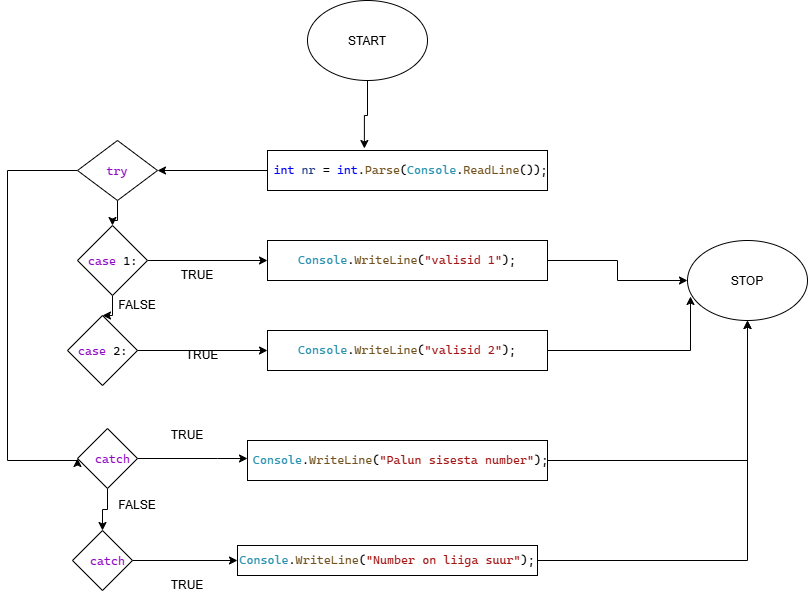

The diagram above was exported from draw.io. Its source (the exported page's mxGraphModel, read from the mxfile embedded in the PNG):
<mxGraphModel dx="772" dy="1136" grid="1" gridSize="10" guides="1" tooltips="1" connect="1" arrows="1" fold="1" page="1" pageScale="1" pageWidth="850" pageHeight="1100" math="0" shadow="0">
  <root>
    <mxCell id="0" />
    <mxCell id="1" parent="0" />
    <mxCell id="XJ59sweI_pO_tiVZ_Edh-1" parent="1" style="ellipse;whiteSpace=wrap;html=1;shapeInside=1;" value="&lt;div&gt;&lt;br&gt;&lt;/div&gt;&lt;div&gt;START&lt;/div&gt;" vertex="1">
      <mxGeometry height="80" width="120" x="440" y="20" as="geometry" />
    </mxCell>
    <mxCell id="XJ59sweI_pO_tiVZ_Edh-41" edge="1" parent="1" source="XJ59sweI_pO_tiVZ_Edh-2" style="edgeStyle=orthogonalEdgeStyle;rounded=0;orthogonalLoop=1;jettySize=auto;html=1;defaultLabelBackgroundColor=page;" target="XJ59sweI_pO_tiVZ_Edh-40">
      <mxGeometry relative="1" as="geometry" />
    </mxCell>
    <mxCell id="XJ59sweI_pO_tiVZ_Edh-2" parent="1" style="rounded=0;whiteSpace=wrap;html=1;" value="&lt;pre style=&quot;font-family: &amp;quot;Cascadia Mono&amp;quot;; font-size: 9pt;&quot;&gt; &lt;span style=&quot;color:#0000ff&quot;&gt;int&lt;/span&gt; &lt;span style=&quot;color:#1f377f&quot;&gt;nr&lt;/span&gt; = &lt;span style=&quot;color:#0000ff&quot;&gt;int&lt;/span&gt;.&lt;span style=&quot;color:#74531f&quot;&gt;Parse&lt;/span&gt;(&lt;span style=&quot;color:#2b91af&quot;&gt;Console&lt;/span&gt;.&lt;span style=&quot;color:#74531f&quot;&gt;ReadLine&lt;/span&gt;());&lt;/pre&gt;" vertex="1">
      <mxGeometry height="40" width="280" x="400" y="170" as="geometry" />
    </mxCell>
    <mxCell id="XJ59sweI_pO_tiVZ_Edh-3" edge="1" parent="1" source="XJ59sweI_pO_tiVZ_Edh-1" style="edgeStyle=orthogonalEdgeStyle;rounded=0;orthogonalLoop=1;jettySize=auto;html=1;entryX=0.346;entryY=-0.05;entryDx=0;entryDy=0;entryPerimeter=0;defaultLabelBackgroundColor=page;" target="XJ59sweI_pO_tiVZ_Edh-2">
      <mxGeometry relative="1" as="geometry" />
    </mxCell>
    <mxCell id="XJ59sweI_pO_tiVZ_Edh-7" edge="1" parent="1" source="XJ59sweI_pO_tiVZ_Edh-4" style="edgeStyle=orthogonalEdgeStyle;rounded=0;orthogonalLoop=1;jettySize=auto;html=1;defaultLabelBackgroundColor=page;" target="XJ59sweI_pO_tiVZ_Edh-6" value="">
      <mxGeometry relative="1" as="geometry" />
    </mxCell>
    <mxCell id="XJ59sweI_pO_tiVZ_Edh-9" edge="1" parent="1" source="XJ59sweI_pO_tiVZ_Edh-4" style="edgeStyle=orthogonalEdgeStyle;rounded=0;orthogonalLoop=1;jettySize=auto;html=1;defaultLabelBackgroundColor=page;" target="XJ59sweI_pO_tiVZ_Edh-8" value="">
      <mxGeometry relative="1" as="geometry" />
    </mxCell>
    <mxCell id="XJ59sweI_pO_tiVZ_Edh-4" parent="1" style="rhombus;whiteSpace=wrap;html=1;shapeInside=1;" value="&lt;pre style=&quot;font-family: &amp;quot;Cascadia Mono&amp;quot;; font-size: 9pt;&quot;&gt;&lt;span style=&quot;color:#8f08c4&quot;&gt;case&lt;/span&gt; 1:&lt;br&gt;&lt;/pre&gt;" vertex="1">
      <mxGeometry height="70" width="70" x="210" y="245" as="geometry" />
    </mxCell>
    <mxCell id="XJ59sweI_pO_tiVZ_Edh-17" edge="1" parent="1" source="XJ59sweI_pO_tiVZ_Edh-6" style="edgeStyle=orthogonalEdgeStyle;rounded=0;orthogonalLoop=1;jettySize=auto;html=1;defaultLabelBackgroundColor=page;" target="XJ59sweI_pO_tiVZ_Edh-16">
      <mxGeometry relative="1" as="geometry" />
    </mxCell>
    <mxCell id="XJ59sweI_pO_tiVZ_Edh-6" parent="1" style="rounded=0;whiteSpace=wrap;html=1;" value="&lt;pre style=&quot;font-family: &amp;quot;Cascadia Mono&amp;quot;; font-size: 9pt;&quot;&gt;&lt;span style=&quot;color:#2b91af&quot;&gt;Console&lt;/span&gt;.&lt;span style=&quot;color:#74531f&quot;&gt;WriteLine&lt;/span&gt;(&lt;span style=&quot;color:#a31515&quot;&gt;&quot;valisid 1&quot;&lt;/span&gt;);&lt;/pre&gt;" vertex="1">
      <mxGeometry height="40" width="280" x="400" y="260" as="geometry" />
    </mxCell>
    <mxCell id="XJ59sweI_pO_tiVZ_Edh-20" edge="1" parent="1" source="XJ59sweI_pO_tiVZ_Edh-8" style="edgeStyle=orthogonalEdgeStyle;rounded=0;orthogonalLoop=1;jettySize=auto;html=1;defaultLabelBackgroundColor=page;" target="XJ59sweI_pO_tiVZ_Edh-10">
      <mxGeometry relative="1" as="geometry" />
    </mxCell>
    <mxCell id="XJ59sweI_pO_tiVZ_Edh-8" parent="1" style="rhombus;whiteSpace=wrap;html=1;shapeInside=1;" value="&lt;pre style=&quot;font-family: &amp;quot;Cascadia Mono&amp;quot;; font-size: 9pt;&quot;&gt;&lt;span style=&quot;color: rgb(143, 8, 196);&quot;&gt;case&lt;/span&gt; 2:&lt;/pre&gt;" vertex="1">
      <mxGeometry height="70" width="70" x="200" y="335" as="geometry" />
    </mxCell>
    <mxCell id="XJ59sweI_pO_tiVZ_Edh-10" parent="1" style="rounded=0;whiteSpace=wrap;html=1;" value="&lt;pre style=&quot;font-family: &amp;quot;Cascadia Mono&amp;quot;; font-size: 9pt;&quot;&gt;&lt;span style=&quot;color:#2b91af&quot;&gt;Console&lt;/span&gt;.&lt;span style=&quot;color:#74531f&quot;&gt;WriteLine&lt;/span&gt;(&lt;span style=&quot;color:#a31515&quot;&gt;&quot;valisid 2&quot;&lt;/span&gt;);&lt;/pre&gt;" vertex="1">
      <mxGeometry height="40" width="280" x="400" y="350" as="geometry" />
    </mxCell>
    <mxCell id="XJ59sweI_pO_tiVZ_Edh-13" parent="1" style="text;html=1;whiteSpace=wrap;strokeColor=none;fillColor=none;align=center;verticalAlign=middle;rounded=0;" value="TRUE" vertex="1">
      <mxGeometry height="30" width="60" x="300" y="280" as="geometry" />
    </mxCell>
    <mxCell id="XJ59sweI_pO_tiVZ_Edh-15" parent="1" style="text;html=1;whiteSpace=wrap;strokeColor=none;fillColor=none;align=center;verticalAlign=middle;rounded=0;" value="FALSE" vertex="1">
      <mxGeometry height="20" width="40" x="250" y="315" as="geometry" />
    </mxCell>
    <mxCell id="XJ59sweI_pO_tiVZ_Edh-16" parent="1" style="ellipse;whiteSpace=wrap;html=1;shapeInside=1;" value="STOP" vertex="1">
      <mxGeometry height="80" width="120" x="820" y="260" as="geometry" />
    </mxCell>
    <mxCell id="XJ59sweI_pO_tiVZ_Edh-18" edge="1" parent="1" source="XJ59sweI_pO_tiVZ_Edh-10" style="edgeStyle=orthogonalEdgeStyle;rounded=0;orthogonalLoop=1;jettySize=auto;html=1;entryX=0.025;entryY=0.7;entryDx=0;entryDy=0;entryPerimeter=0;defaultLabelBackgroundColor=page;" target="XJ59sweI_pO_tiVZ_Edh-16">
      <mxGeometry relative="1" as="geometry" />
    </mxCell>
    <mxCell id="XJ59sweI_pO_tiVZ_Edh-12" parent="1" style="text;html=1;whiteSpace=wrap;strokeColor=none;fillColor=none;align=center;verticalAlign=middle;rounded=0;" value="TRUE" vertex="1">
      <mxGeometry height="30" width="60" x="305" y="360" as="geometry" />
    </mxCell>
    <mxCell id="XJ59sweI_pO_tiVZ_Edh-24" edge="1" parent="1" source="XJ59sweI_pO_tiVZ_Edh-21" style="edgeStyle=orthogonalEdgeStyle;rounded=0;orthogonalLoop=1;jettySize=auto;html=1;defaultLabelBackgroundColor=page;" target="XJ59sweI_pO_tiVZ_Edh-23">
      <mxGeometry relative="1" as="geometry">
        <Array as="points">
          <mxPoint x="350" y="478" />
          <mxPoint x="350" y="478" />
        </Array>
      </mxGeometry>
    </mxCell>
    <mxCell id="XJ59sweI_pO_tiVZ_Edh-27" edge="1" parent="1" source="XJ59sweI_pO_tiVZ_Edh-21" style="edgeStyle=orthogonalEdgeStyle;rounded=0;orthogonalLoop=1;jettySize=auto;html=1;defaultLabelBackgroundColor=page;" target="XJ59sweI_pO_tiVZ_Edh-26" value="">
      <mxGeometry relative="1" as="geometry" />
    </mxCell>
    <mxCell id="XJ59sweI_pO_tiVZ_Edh-21" parent="1" style="rhombus;whiteSpace=wrap;html=1;shapeInside=1;" value="&lt;pre style=&quot;font-family: &amp;quot;Cascadia Mono&amp;quot;; font-size: 9pt;&quot;&gt; &lt;span style=&quot;color:#8f08c4&quot;&gt;catch&lt;/span&gt;&lt;/pre&gt;" vertex="1">
      <mxGeometry height="60" width="60" x="210" y="448" as="geometry" />
    </mxCell>
    <mxCell id="XJ59sweI_pO_tiVZ_Edh-31" edge="1" parent="1" source="XJ59sweI_pO_tiVZ_Edh-23" style="edgeStyle=orthogonalEdgeStyle;rounded=0;orthogonalLoop=1;jettySize=auto;html=1;entryX=0.5;entryY=1;entryDx=0;entryDy=0;defaultLabelBackgroundColor=page;" target="XJ59sweI_pO_tiVZ_Edh-16">
      <mxGeometry relative="1" as="geometry" />
    </mxCell>
    <mxCell id="XJ59sweI_pO_tiVZ_Edh-23" parent="1" style="rounded=0;whiteSpace=wrap;html=1;" value="&lt;pre style=&quot;font-family: &amp;quot;Cascadia Mono&amp;quot;; font-size: 9pt;&quot;&gt; &lt;span style=&quot;color:#2b91af&quot;&gt;Console&lt;/span&gt;.&lt;span style=&quot;color:#74531f&quot;&gt;WriteLine&lt;/span&gt;(&lt;span style=&quot;color:#a31515&quot;&gt;&quot;Palun sisesta number&quot;&lt;/span&gt;);&lt;/pre&gt;" vertex="1">
      <mxGeometry height="40" width="300" x="380" y="460" as="geometry" />
    </mxCell>
    <mxCell id="XJ59sweI_pO_tiVZ_Edh-29" edge="1" parent="1" source="XJ59sweI_pO_tiVZ_Edh-26" style="edgeStyle=orthogonalEdgeStyle;rounded=0;orthogonalLoop=1;jettySize=auto;html=1;defaultLabelBackgroundColor=page;" target="XJ59sweI_pO_tiVZ_Edh-28">
      <mxGeometry relative="1" as="geometry" />
    </mxCell>
    <mxCell id="XJ59sweI_pO_tiVZ_Edh-26" parent="1" style="rhombus;whiteSpace=wrap;html=1;shapeInside=1;" value="&lt;pre style=&quot;font-family: &amp;quot;Cascadia Mono&amp;quot;; font-size: 9pt;&quot;&gt; &lt;span style=&quot;color: rgb(143, 8, 196);&quot;&gt;catch&lt;/span&gt;&lt;/pre&gt;" vertex="1">
      <mxGeometry height="60" width="60" x="205" y="550" as="geometry" />
    </mxCell>
    <mxCell id="XJ59sweI_pO_tiVZ_Edh-30" edge="1" parent="1" source="XJ59sweI_pO_tiVZ_Edh-28" style="edgeStyle=orthogonalEdgeStyle;rounded=0;orthogonalLoop=1;jettySize=auto;html=1;entryX=0.5;entryY=1;entryDx=0;entryDy=0;defaultLabelBackgroundColor=page;" target="XJ59sweI_pO_tiVZ_Edh-16">
      <mxGeometry relative="1" as="geometry" />
    </mxCell>
    <mxCell id="XJ59sweI_pO_tiVZ_Edh-28" parent="1" style="rounded=0;whiteSpace=wrap;html=1;" value="&lt;pre style=&quot;font-family: &amp;quot;Cascadia Mono&amp;quot;; font-size: 9pt;&quot;&gt;&lt;span style=&quot;color:#2b91af&quot;&gt;Console&lt;/span&gt;.&lt;span style=&quot;color:#74531f&quot;&gt;WriteLine&lt;/span&gt;(&lt;span style=&quot;color:#a31515&quot;&gt;&quot;Number on liiga suur&quot;&lt;/span&gt;);&lt;/pre&gt;" vertex="1">
      <mxGeometry height="30" width="300" x="370" y="565" as="geometry" />
    </mxCell>
    <mxCell id="XJ59sweI_pO_tiVZ_Edh-32" parent="1" style="text;html=1;whiteSpace=wrap;strokeColor=none;fillColor=none;align=center;verticalAlign=middle;rounded=0;" value="TRUE" vertex="1">
      <mxGeometry height="30" width="60" x="290" y="440" as="geometry" />
    </mxCell>
    <mxCell id="XJ59sweI_pO_tiVZ_Edh-33" parent="1" style="text;html=1;whiteSpace=wrap;strokeColor=none;fillColor=none;align=center;verticalAlign=middle;rounded=0;" value="TRUE" vertex="1">
      <mxGeometry height="30" width="60" x="290" y="590" as="geometry" />
    </mxCell>
    <mxCell id="XJ59sweI_pO_tiVZ_Edh-36" parent="1" style="text;html=1;whiteSpace=wrap;strokeColor=none;fillColor=none;align=center;verticalAlign=middle;rounded=0;" value="FALSE" vertex="1">
      <mxGeometry height="30" width="60" x="240" y="510" as="geometry" />
    </mxCell>
    <mxCell id="XJ59sweI_pO_tiVZ_Edh-43" edge="1" parent="1" source="XJ59sweI_pO_tiVZ_Edh-40" style="edgeStyle=orthogonalEdgeStyle;rounded=0;orthogonalLoop=1;jettySize=auto;html=1;entryX=0.5;entryY=0;entryDx=0;entryDy=0;defaultLabelBackgroundColor=page;" target="XJ59sweI_pO_tiVZ_Edh-4">
      <mxGeometry relative="1" as="geometry" />
    </mxCell>
    <mxCell id="XJ59sweI_pO_tiVZ_Edh-44" edge="1" parent="1" source="XJ59sweI_pO_tiVZ_Edh-40" style="edgeStyle=orthogonalEdgeStyle;rounded=0;orthogonalLoop=1;jettySize=auto;html=1;entryX=0;entryY=0.5;entryDx=0;entryDy=0;defaultLabelBackgroundColor=page;" target="XJ59sweI_pO_tiVZ_Edh-21">
      <mxGeometry relative="1" x="-0.0046" as="geometry">
        <Array as="points">
          <mxPoint x="140" y="190" />
          <mxPoint x="140" y="480" />
          <mxPoint x="210" y="480" />
        </Array>
      </mxGeometry>
    </mxCell>
    <mxCell id="XJ59sweI_pO_tiVZ_Edh-40" parent="1" style="rhombus;whiteSpace=wrap;html=1;shapeInside=1;" value="&lt;pre style=&quot;font-family: &amp;quot;Cascadia Mono&amp;quot;; font-size: 9pt;&quot;&gt;&lt;span style=&quot;color:#8f08c4&quot;&gt;try&lt;/span&gt;&lt;/pre&gt;" vertex="1">
      <mxGeometry height="60" width="80" x="210" y="160" as="geometry" />
    </mxCell>
  </root>
</mxGraphModel>